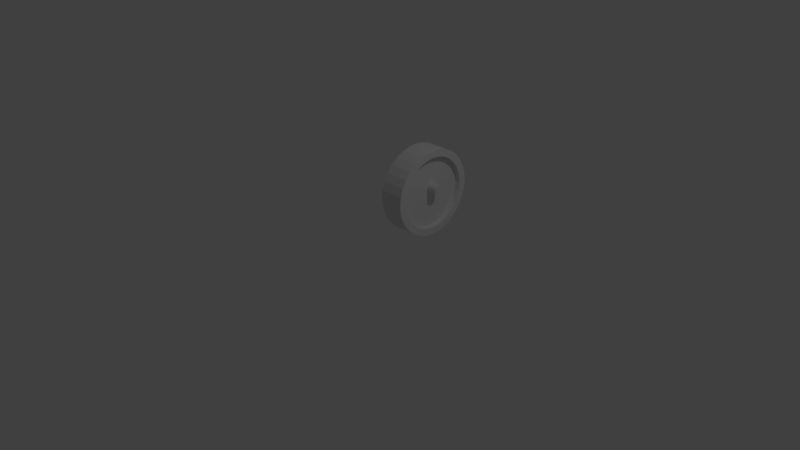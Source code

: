 # Source: office_divider_wheel3.blend  (saved by Blender 2.79.0; exported with 4.5.12 LTS)
import bpy
from mathutils import Matrix  # noqa: F401  (used for matrix-valued properties, if any)

bpy.ops.wm.read_factory_settings(use_empty=True)
scene = bpy.context.scene
scene.name = 'Scene'

# ---- collections
col_collection_1 = bpy.data.collections.new('Collection 1'); scene.collection.children.link(col_collection_1)

# ---- world
world_world = bpy.data.worlds.new('World'); scene.world = world_world
world_world.color = (0.05088, 0.05088, 0.05088)
world_world.use_sun_shadow = False
world_world.sun_shadow_jitter_overblur = 0.0
world_world.cycles.sampling_method = 'MANUAL'

# ---- cameras
cam_camera = bpy.data.cameras.new('Camera')
cam_camera.clip_end = 100.0
cam_camera.lens = 35.0
cam_camera.sensor_width = 32.0
cam_camera.sensor_height = 18.0
cam_camera.ortho_scale = 7.314
cam_camera.dof.focus_distance = 0.0
cam_camera.dof.aperture_fstop = 128.0

# ---- lights
light_lamp = bpy.data.lights.new('Lamp', 'POINT')
light_lamp.transmission_factor = 0.0
light_lamp.cutoff_distance = 30.0
light_lamp.energy = 100.0
light_lamp.shadow_buffer_clip_start = 1.001
light_lamp.shadow_soft_size = 0.1
light_lamp.shadow_maximum_resolution = 0.006
light_lamp.use_absolute_resolution = True

# ---- meshes
me_cube_001 = bpy.data.meshes.new('Cube.001')
me_cube_001.from_pydata([], [], [])
me_cube_001.use_remesh_preserve_volume = False
me_cube_001.use_remesh_preserve_attributes = False
me_cube_001.use_mirror_vertex_groups = False
me_cube_001.update()
me_cylinder_002 = bpy.data.meshes.new('Cylinder.002')
me_cylinder_002.from_pydata([(0.0, 1.0, -1.0), (0.0, 1.0, 1.0), (0.1951, 0.9808, -1.0), (0.1951, 0.9808, 1.0), (0.3827, 0.9239, -1.0), (0.3827, 0.9239, 1.0), (0.5556, 0.8315, -1.0), (0.5556, 0.8315, 1.0), (0.7071, 0.7071, -1.0), (0.7071, 0.7071, 1.0), (0.8315, 0.5556, -1.0), (0.8315, 0.5556, 1.0), (0.9239, 0.3827, -1.0), (0.9239, 0.3827, 1.0), (0.9808, 0.1951, -1.0), (0.9808, 0.1951, 1.0), (1.0, 7.55e-08, -1.0), (1.0, 7.55e-08, 1.0), (0.9808, -0.1951, -1.0), (0.9808, -0.1951, 1.0), (0.9239, -0.3827, -1.0), (0.9239, -0.3827, 1.0), (0.8315, -0.5556, -1.0), (0.8315, -0.5556, 1.0), (0.7071, -0.7071, -1.0), (0.7071, -0.7071, 1.0), (0.5556, -0.8315, -1.0), (0.5556, -0.8315, 1.0), (0.3827, -0.9239, -1.0), (0.3827, -0.9239, 1.0), (0.1951, -0.9808, -1.0), (0.1951, -0.9808, 1.0), (-3.258e-07, -1.0, -1.0), (-3.258e-07, -1.0, 1.0), (-0.1951, -0.9808, -1.0), (-0.1951, -0.9808, 1.0), (-0.3827, -0.9239, -1.0), (-0.3827, -0.9239, 1.0), (-0.5556, -0.8315, -1.0), (-0.5556, -0.8315, 1.0), (-0.7071, -0.7071, -1.0), (-0.7071, -0.7071, 1.0), (-0.8315, -0.5556, -1.0), (-0.8315, -0.5556, 1.0), (-0.9239, -0.3827, -1.0), (-0.9239, -0.3827, 1.0), (-0.9808, -0.1951, -1.0), (-0.9808, -0.1951, 1.0), (-1.0, 9.656e-07, -1.0), (-1.0, 9.656e-07, 1.0), (-0.9808, 0.1951, -1.0), (-0.9808, 0.1951, 1.0), (-0.9239, 0.3827, -1.0), (-0.9239, 0.3827, 1.0), (-0.8315, 0.5556, -1.0), (-0.8315, 0.5556, 1.0), (-0.7071, 0.7071, -1.0), (-0.7071, 0.7071, 1.0), (-0.5556, 0.8315, -1.0), (-0.5556, 0.8315, 1.0), (-0.3827, 0.9239, -1.0), (-0.3827, 0.9239, 1.0), (-0.1951, 0.9808, -1.0), (-0.1951, 0.9808, 1.0)], [], [(0, 1, 3, 2), (2, 3, 5, 4), (4, 5, 7, 6), (6, 7, 9, 8), (8, 9, 11, 10), (10, 11, 13, 12), (12, 13, 15, 14), (14, 15, 17, 16), (16, 17, 19, 18), (18, 19, 21, 20), (20, 21, 23, 22), (22, 23, 25, 24), (24, 25, 27, 26), (26, 27, 29, 28), (28, 29, 31, 30), (30, 31, 33, 32), (32, 33, 35, 34), (34, 35, 37, 36), (36, 37, 39, 38), (38, 39, 41, 40), (40, 41, 43, 42), (42, 43, 45, 44), (44, 45, 47, 46), (46, 47, 49, 48), (48, 49, 51, 50), (50, 51, 53, 52), (52, 53, 55, 54), (54, 55, 57, 56), (56, 57, 59, 58), (58, 59, 61, 60), (3, 1, 63, 61, 59, 57, 55, 53, 51, 49, 47, 45, 43, 41, 39, 37, 35, 33, 31, 29, 27, 25, 23, 21, 19, 17, 15, 13, 11, 9, 7, 5), (60, 61, 63, 62), (62, 63, 1, 0), (0, 2, 4, 6, 8, 10, 12, 14, 16, 18, 20, 22, 24, 26, 28, 30, 32, 34, 36, 38, 40, 42, 44, 46, 48, 50, 52, 54, 56, 58, 60, 62)])
me_cylinder_002.use_remesh_preserve_volume = False
me_cylinder_002.use_remesh_preserve_attributes = False
me_cylinder_002.use_mirror_vertex_groups = False
me_cylinder_002.update()
me_cylinder = bpy.data.meshes.new('Cylinder')
me_cylinder.from_pydata([(2.98e-08, 0.8333, 0.5686), (0.1626, 0.8173, 0.5686), (0.3189, 0.7699, 0.5686), (0.463, 0.6929, 0.5686), (0.5893, 0.5893, 0.5686), (0.6929, 0.463, 0.5686), (0.7699, 0.3189, 0.5686), (0.8173, 0.1626, 0.5686), (0.8333, 6.291e-08, 0.5686), (0.8173, -0.1626, 0.5686), (0.7699, -0.3189, 0.5686), (0.6929, -0.463, 0.5686), (0.5893, -0.5893, 0.5686), (0.463, -0.6929, 0.5686), (0.3189, -0.7699, 0.5686), (0.1626, -0.8173, 0.5686), (-3.013e-07, -0.8333, 0.5686), (-0.1626, -0.8173, 0.5686), (-0.3189, -0.7699, 0.5686), (-0.463, -0.6929, 0.5686), (-0.5893, -0.5893, 0.5686), (-0.6929, -0.463, 0.5686), (-0.7699, -0.3189, 0.5686), (-0.8173, -0.1626, 0.5686), (-0.8333, 8.047e-07, 0.5686), (-0.8173, 0.1626, 0.5686), (-0.7699, 0.3189, 0.5686), (-0.6929, 0.463, 0.5686), (-0.5893, 0.5893, 0.5686), (-0.463, 0.6929, 0.5686), (-0.3189, 0.7699, 0.5686), (-0.1626, 0.8173, 0.5686), (2.98e-08, 0.8333, -0.5723), (0.1626, 0.8173, -0.5723), (0.3189, 0.7699, -0.5723), (0.463, 0.6929, -0.5723), (0.5893, 0.5893, -0.5723), (0.6929, 0.463, -0.5723), (0.7699, 0.3189, -0.5723), (0.8173, 0.1626, -0.5723), (0.8333, 6.291e-08, -0.5723), (0.8173, -0.1626, -0.5723), (0.7699, -0.3189, -0.5723), (0.6929, -0.463, -0.5723), (0.5893, -0.5893, -0.5723), (0.463, -0.6929, -0.5723), (0.3189, -0.7699, -0.5723), (0.1626, -0.8173, -0.5723), (-3.013e-07, -0.8333, -0.5723), (-0.1626, -0.8173, -0.5723), (-0.3189, -0.7699, -0.5723), (-0.463, -0.6929, -0.5723), (-0.5893, -0.5893, -0.5723), (-0.6929, -0.463, -0.5723), (-0.7699, -0.3189, -0.5723), (-0.8173, -0.1626, -0.5723), (-0.8333, 8.047e-07, -0.5723), (-0.8173, 0.1626, -0.5723), (-0.7699, 0.3189, -0.5723), (-0.6929, 0.463, -0.5723), (-0.5893, 0.5893, -0.5723), (-0.463, 0.6929, -0.5723), (-0.3189, 0.7699, -0.5723), (-0.1626, 0.8173, -0.5723), (0.0, 1.0, -1.0), (0.0, 1.0, 1.0), (0.1951, 0.9808, -1.0), (0.1951, 0.9808, 1.0), (0.3827, 0.9239, -1.0), (0.3827, 0.9239, 1.0), (0.5556, 0.8315, -1.0), (0.5556, 0.8315, 1.0), (0.7071, 0.7071, -1.0), (0.7071, 0.7071, 1.0), (0.8315, 0.5556, -1.0), (0.8315, 0.5556, 1.0), (0.9239, 0.3827, -1.0), (0.9239, 0.3827, 1.0), (0.9808, 0.1951, -1.0), (0.9808, 0.1951, 1.0), (1.0, 7.55e-08, -1.0), (1.0, 7.55e-08, 1.0), (0.9808, -0.1951, -1.0), (0.9808, -0.1951, 1.0), (0.9239, -0.3827, -1.0), (0.9239, -0.3827, 1.0), (0.8315, -0.5556, -1.0), (0.8315, -0.5556, 1.0), (0.7071, -0.7071, -1.0), (0.7071, -0.7071, 1.0), (0.5556, -0.8315, -1.0), (0.5556, -0.8315, 1.0), (0.3827, -0.9239, -1.0), (0.3827, -0.9239, 1.0), (0.1951, -0.9808, -1.0), (0.1951, -0.9808, 1.0), (-3.258e-07, -1.0, -1.0), (-3.258e-07, -1.0, 1.0), (-0.1951, -0.9808, -1.0), (-0.1951, -0.9808, 1.0), (-0.3827, -0.9239, -1.0), (-0.3827, -0.9239, 1.0), (-0.5556, -0.8315, -1.0), (-0.5556, -0.8315, 1.0), (-0.7071, -0.7071, -1.0), (-0.7071, -0.7071, 1.0), (-0.8315, -0.5556, -1.0), (-0.8315, -0.5556, 1.0), (-0.9239, -0.3827, -1.0), (-0.9239, -0.3827, 1.0), (-0.9808, -0.1951, -1.0), (-0.9808, -0.1951, 1.0), (-1.0, 9.656e-07, -1.0), (-1.0, 9.656e-07, 1.0), (-0.9808, 0.1951, -1.0), (-0.9808, 0.1951, 1.0), (-0.9239, 0.3827, -1.0), (-0.9239, 0.3827, 1.0), (-0.8315, 0.5556, -1.0), (-0.8315, 0.5556, 1.0), (-0.7071, 0.7071, -1.0), (-0.7071, 0.7071, 1.0), (-0.5556, 0.8315, -1.0), (-0.5556, 0.8315, 1.0), (-0.3827, 0.9239, -1.0), (-0.3827, 0.9239, 1.0), (-0.1951, 0.9808, -1.0), (-0.1951, 0.9808, 1.0), (0.6929, -0.463, -1.0), (2.98e-08, 0.8333, -1.0), (-0.1626, 0.8173, -1.0), (-0.3189, 0.7699, -1.0), (-0.7699, -0.3189, -1.0), (-0.6929, -0.463, -1.0), (-0.8173, -0.1626, -1.0), (-0.5893, -0.5893, -1.0), (-0.1626, -0.8173, -1.0), (-3.013e-07, -0.8333, -1.0), (-0.3189, -0.7699, -1.0), (0.8173, 0.1626, -1.0), (0.463, 0.6929, -1.0), (0.8333, 6.291e-08, -1.0), (0.7699, 0.3189, -1.0), (0.1626, -0.8173, -1.0), (-0.5893, 0.5893, -1.0), (-0.463, 0.6929, -1.0), (-0.6929, 0.463, -1.0), (0.8173, -0.1626, -1.0), (0.463, -0.6929, -1.0), (0.5893, -0.5893, -1.0), (0.7699, -0.3189, -1.0), (-0.8333, 8.047e-07, -1.0), (-0.463, -0.6929, -1.0), (-0.8173, 0.1626, -1.0), (0.5893, 0.5893, -1.0), (0.3189, -0.7699, -1.0), (0.6929, 0.463, -1.0), (-0.7699, 0.3189, -1.0), (0.3189, 0.7699, -1.0), (0.1626, 0.8173, -1.0), (0.6929, -0.463, 1.0), (2.98e-08, 0.8333, 1.0), (-0.1626, 0.8173, 1.0), (-0.3189, 0.7699, 1.0), (-0.7699, -0.3189, 1.0), (-0.6929, -0.463, 1.0), (-0.8173, -0.1626, 1.0), (-0.5893, -0.5893, 1.0), (-0.1626, -0.8173, 1.0), (-3.013e-07, -0.8333, 1.0), (-0.3189, -0.7699, 1.0), (0.8173, 0.1626, 1.0), (0.463, 0.6929, 1.0), (0.8333, 6.291e-08, 1.0), (0.7699, 0.3189, 1.0), (0.1626, -0.8173, 1.0), (-0.5893, 0.5893, 1.0), (-0.463, 0.6929, 1.0), (-0.6929, 0.463, 1.0), (0.8173, -0.1626, 1.0), (0.463, -0.6929, 1.0), (0.5893, -0.5893, 1.0), (0.7699, -0.3189, 1.0), (-0.8333, 8.047e-07, 1.0), (-0.463, -0.6929, 1.0), (-0.8173, 0.1626, 1.0), (0.5893, 0.5893, 1.0), (0.3189, -0.7699, 1.0), (0.6929, 0.463, 1.0), (-0.7699, 0.3189, 1.0), (0.3189, 0.7699, 1.0), (0.1626, 0.8173, 1.0)], [], [(0, 1, 191, 161), (1, 2, 190, 191), (2, 3, 172, 190), (3, 4, 186, 172), (4, 5, 188, 186), (5, 6, 174, 188), (6, 7, 171, 174), (7, 8, 173, 171), (8, 9, 179, 173), (9, 10, 182, 179), (10, 11, 160, 182), (11, 12, 181, 160), (12, 13, 180, 181), (13, 14, 187, 180), (14, 15, 175, 187), (15, 16, 169, 175), (16, 17, 168, 169), (17, 18, 170, 168), (18, 19, 184, 170), (19, 20, 167, 184), (20, 21, 165, 167), (21, 22, 164, 165), (22, 23, 166, 164), (23, 24, 183, 166), (24, 25, 185, 183), (25, 26, 189, 185), (26, 27, 178, 189), (27, 28, 176, 178), (28, 29, 177, 176), (29, 30, 163, 177), (30, 31, 162, 163), (31, 0, 161, 162), (0, 31, 30, 29, 28, 27, 26, 25, 24, 23, 22, 21, 20, 19, 18, 17, 16, 15, 14, 13, 12, 11, 10, 9, 8, 7, 6, 5, 4, 3, 2, 1), (33, 34, 35, 36, 37, 38, 39, 40, 41, 42, 43, 44, 45, 46, 47, 48, 49, 50, 51, 52, 53, 54, 55, 56, 57, 58, 59, 60, 61, 62, 63, 32), (64, 65, 67, 66), (66, 67, 69, 68), (68, 69, 71, 70), (70, 71, 73, 72), (72, 73, 75, 74), (74, 75, 77, 76), (76, 77, 79, 78), (78, 79, 81, 80), (80, 81, 83, 82), (82, 83, 85, 84), (84, 85, 87, 86), (86, 87, 89, 88), (88, 89, 91, 90), (90, 91, 93, 92), (92, 93, 95, 94), (94, 95, 97, 96), (96, 97, 99, 98), (98, 99, 101, 100), (100, 101, 103, 102), (102, 103, 105, 104), (104, 105, 107, 106), (106, 107, 109, 108), (108, 109, 111, 110), (110, 111, 113, 112), (112, 113, 115, 114), (114, 115, 117, 116), (116, 117, 119, 118), (118, 119, 121, 120), (120, 121, 123, 122), (122, 123, 125, 124), (67, 65, 127, 125, 123, 121, 119, 117, 115, 113, 183, 185, 189, 178, 176, 177, 163, 162, 161, 191, 190, 172, 186, 188, 174, 171, 173, 81, 79, 77, 75, 73, 71, 69), (124, 125, 127, 126), (126, 127, 65, 64), (64, 66, 68, 70, 72, 74, 76, 78, 80, 141, 139, 142, 156, 154, 140, 158, 159, 129, 130, 131, 145, 144, 146, 157, 153, 151, 112, 114, 116, 118, 120, 122, 124, 126), (147, 41, 40, 141), (149, 44, 43, 128), (128, 43, 42, 150), (153, 57, 56, 151), (139, 39, 38, 142), (141, 40, 39, 139), (156, 37, 36, 154), (129, 32, 63, 130), (136, 49, 48, 137), (146, 59, 58, 157), (137, 48, 47, 143), (130, 63, 62, 131), (154, 36, 35, 140), (152, 51, 50, 138), (140, 35, 34, 158), (148, 45, 44, 149), (145, 61, 60, 144), (157, 58, 57, 153), (155, 46, 45, 148), (135, 52, 51, 152), (132, 54, 53, 133), (159, 33, 32, 129), (142, 38, 37, 156), (151, 56, 55, 134), (150, 42, 41, 147), (138, 50, 49, 136), (131, 62, 61, 145), (158, 34, 33, 159), (143, 47, 46, 155), (134, 55, 54, 132), (144, 60, 59, 146), (112, 151, 134, 132, 133, 135, 152, 138, 136, 137, 143, 155, 148, 149, 128, 150, 147, 141, 80, 82, 84, 86, 88, 90, 92, 94, 96, 98, 100, 102, 104, 106, 108, 110), (133, 53, 52, 135), (81, 173, 179, 182, 160, 181, 180, 187, 175, 169, 168, 170, 184, 167, 165, 164, 166, 183, 113, 111, 109, 107, 105, 103, 101, 99, 97, 95, 93, 91, 89, 87, 85, 83)])
me_cylinder.use_remesh_preserve_volume = False
me_cylinder.use_remesh_preserve_attributes = False
me_cylinder.use_mirror_vertex_groups = False
me_cylinder.update()

# ---- objects
ob_cube = bpy.data.objects.new('Cube', me_cube_001)
ob_cylinder_001 = bpy.data.objects.new('Cylinder.001', me_cylinder_002)
ob_lamp = bpy.data.objects.new('Lamp', light_lamp)
ob_camera = bpy.data.objects.new('Camera', cam_camera)
ob_cylinder = bpy.data.objects.new('Cylinder', me_cylinder)

# ---- transforms, parenting, visibility, modifiers, constraints
ob_cube.location = (-0.2888, 0.7637, 0.9508)
ob_cube.scale = (-0.05, 0.37, 0.4)
ob_cube.lineart.crease_threshold = 0.0
ob_cylinder_001.location = (-0.02099, 1.027, 0.6545)
ob_cylinder_001.rotation_euler = (0.0, 1.571, 0.0)
ob_cylinder_001.scale = (0.07, 0.07, 0.25)
ob_cylinder_001.lineart.crease_threshold = 0.0
ob_lamp.location = (4.076, 1.005, 5.904)
ob_lamp.rotation_euler = (0.6503, 0.05522, 1.866)
ob_lamp.lock_rotations_4d = False
ob_lamp.empty_display_type = 'ARROWS'
ob_lamp.color = (0.0, 0.0, 0.0, 0.0)
ob_lamp.lineart.crease_threshold = 0.0
ob_camera.location = (7.481, -6.508, 5.344)
ob_camera.rotation_euler = (1.109, 0.0, 0.8149)
ob_camera.lock_rotations_4d = False
ob_camera.empty_display_type = 'ARROWS'
ob_camera.color = (0.0, 0.0, 0.0, 0.0)
ob_camera.display_type = 'WIRE'
ob_camera.lineart.crease_threshold = 0.0
ob_cylinder.location = (-0.0123, 1.0, 0.5972)
ob_cylinder.rotation_euler = (0.0, 1.571, 0.0)
ob_cylinder.scale = (0.6, 0.6, 0.17)
ob_cylinder.lineart.crease_threshold = 0.0

# ---- collection membership
col_collection_1.objects.link(ob_cube)
col_collection_1.objects.link(ob_cylinder_001)
col_collection_1.objects.link(ob_lamp)
col_collection_1.objects.link(ob_camera)
col_collection_1.objects.link(ob_cylinder)

# ---- scene / render settings (as saved in the file)
scene.camera = ob_camera
scene.frame_start = 1; scene.frame_end = 250; scene.frame_set(1)
scene.render.engine = 'BLENDER_EEVEE_NEXT'
scene.render.resolution_percentage = 50
scene.render.dither_intensity = 0.0
scene.cycles.use_denoising = False
scene.cycles.samples = 128
scene.cycles.sampling_pattern = 'TABULATED_SOBOL'
scene.cycles.use_adaptive_sampling = False
scene.cycles.use_light_tree = False
scene.cycles.blur_glossy = 0.0
scene.cycles.sample_clamp_indirect = 0.0
scene.view_settings.view_transform = 'Standard'
bpy.context.view_layer.update()
